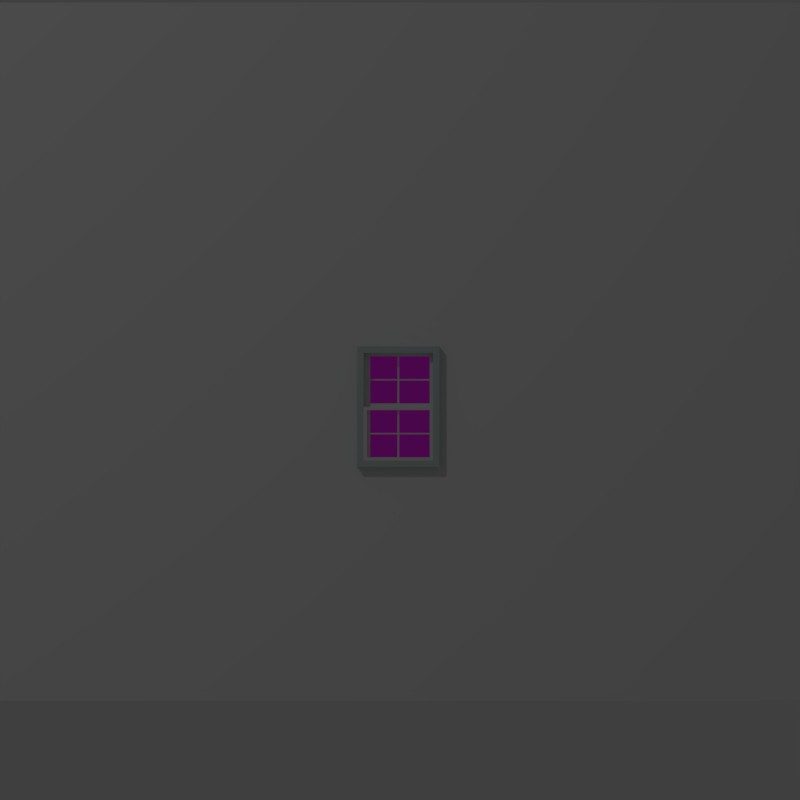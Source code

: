 # Source: render.blend  (saved by Blender 2.79.0; exported with 4.5.12 LTS)
import bpy
from mathutils import Matrix  # noqa: F401  (used for matrix-valued properties, if any)

bpy.ops.wm.read_factory_settings(use_empty=True)
scene = bpy.context.scene
scene.name = 'Building Render'

# ---- collections
col_collection_2 = bpy.data.collections.new('Collection 2'); scene.collection.children.link(col_collection_2)

# ---- images (referenced by path relative to the original .blend; pixels are not part of the script)
import os
ASSET_DIR = os.environ.get("B2B_ASSET_DIR", "")  # directory of the original .blend (textures are referenced by path, not embedded)
HERE = os.path.dirname(os.path.abspath(__file__))  # packed textures are extracted next to this script under _unpacked/

def load_image(name, relpath, width, height, colorspace="sRGB"):
    """Load a texture the original file referenced (path relative to the .blend, or extracted next to this script)."""
    p = next((c for c in (os.path.join(HERE, relpath), os.path.join(ASSET_DIR, relpath)) if relpath and os.path.exists(c)), "")
    if p:
        img = bpy.data.images.load(p, check_existing=True)
        img.name = name
    else:  # same state as the original file: an image datablock whose file is absent (Cycles renders it pink)
        img = bpy.data.images.new(name, width, height)
        img.source = "FILE"
        img.filepath = "//" + (relpath or name)
    img.colorspace_settings.name = colorspace
    return img
img_chase_building_shot_jpg = load_image('chase-building-shot.jpg', 'chase-building-shot.jpg', 1024, 1024, 'sRGB')

# ---- materials (node trees are filled in below, after node groups)
mat_window_frame_material = bpy.data.materials.new('Window Frame Material')
mat_window_frame_material.alpha_threshold = 0.0
mat_window_frame_material.roughness = 0.5
mat_window_pane_material = bpy.data.materials.new('window pane material')
mat_window_pane_material.alpha_threshold = 0.0
mat_window_pane_material.roughness = 0.5
mat_city_material = bpy.data.materials.new('city material')
mat_city_material.alpha_threshold = 0.0
mat_city_material.roughness = 0.5

# ---- material node trees
mat_window_frame_material.use_nodes = True; mat_window_frame_material.node_tree.nodes.clear()
_N = mat_window_frame_material.node_tree.nodes; _L = mat_window_frame_material.node_tree.links
n0 = _N.new('ShaderNodeOutputMaterial'); n0.name = 'Material Output'; n0.location = (300, 300)
n1 = _N.new('ShaderNodeBsdfDiffuse'); n1.name = 'Diffuse BSDF'; n1.location = (10, 300)
n1.inputs[0].default_value = (0.5488, 0.626, 0.6176, 1.0)
_L.new(n1.outputs[0], n0.inputs[0])
n0.is_active_output = True
mat_window_pane_material.use_nodes = True; mat_window_pane_material.node_tree.nodes.clear()
_N = mat_window_pane_material.node_tree.nodes; _L = mat_window_pane_material.node_tree.links
n0 = _N.new('ShaderNodeBsdfPrincipled'); n0.name = 'Principled BSDF'; n0.location = (4, 246)
n0.width = 150
n0.subsurface_method = 'BURLEY'
n0.inputs[3].default_value = 1.45
n0.inputs[9].default_value = (1.0, 1.0, 1.0)
n1 = _N.new('ShaderNodeOutputMaterial'); n1.name = 'Material Output'; n1.location = (414, 325)
n2 = _N.new('ShaderNodeMixShader'); n2.name = 'Mix Shader'; n2.location = (217, 344)
n2.inputs[0].default_value = 1.0
_L.new(n0.outputs[0], n2.inputs[2])
_L.new(n2.outputs[0], n1.inputs[0])
n1.is_active_output = True
mat_city_material.use_nodes = True; mat_city_material.node_tree.nodes.clear()
_N = mat_city_material.node_tree.nodes; _L = mat_city_material.node_tree.links
n0 = _N.new('ShaderNodeTexImage'); n0.name = 'Image Texture'; n0.location = (-238, 301)
n0.width = 140
n0.image = img_chase_building_shot_jpg
n1 = _N.new('ShaderNodeBsdfPrincipled'); n1.name = 'Principled BSDF'; n1.location = (41, 304)
n1.width = 150
n1.subsurface_method = 'BURLEY'
n1.inputs[3].default_value = 1.45
n1.inputs[9].default_value = (1.0, 1.0, 1.0)
n2 = _N.new('ShaderNodeOutputMaterial'); n2.name = 'Material Output'; n2.location = (302, 273)
_L.new(n0.outputs[0], n1.inputs[0])
_L.new(n1.outputs[0], n2.inputs[0])
n2.is_active_output = True

# ---- world
world_world_002 = bpy.data.worlds.new('World.002'); scene.world = world_world_002
world_world_002.use_nodes = True; world_world_002.node_tree.nodes.clear()
_N = world_world_002.node_tree.nodes; _L = world_world_002.node_tree.links
n0 = _N.new('ShaderNodeOutputWorld'); n0.name = 'World Output'; n0.location = (300, 300)
n1 = _N.new('ShaderNodeBackground'); n1.name = 'Background'; n1.location = (10, 300)
n1.inputs[0].default_value = (0.05, 0.05, 0.05, 1.0)
_L.new(n1.outputs[0], n0.inputs[0])
n0.is_active_output = True
world_world_002.use_sun_shadow = False
world_world_002.sun_shadow_jitter_overblur = 0.0
world_world_002.cycles.sampling_method = 'MANUAL'

# ---- cameras
cam_camera_001 = bpy.data.cameras.new('Camera.001')
cam_camera_001.type = 'ORTHO'
cam_camera_001.clip_end = 100.0
cam_camera_001.lens = 35.0
cam_camera_001.sensor_width = 32.0
cam_camera_001.sensor_height = 18.0
cam_camera_001.display_size = 0.6
cam_camera_001.dof.focus_distance = 0.0

# ---- lights
light_point = bpy.data.lights.new('Point', 'AREA')
light_point.transmission_factor = 0.0
light_point.energy = 268.8
light_point.shadow_buffer_clip_start = 0.5
light_point.shadow_soft_size = 0.64
light_point.shadow_maximum_resolution = 0.006
light_point.use_absolute_resolution = True
light_point.size = 0.64
light_point.size_y = 0.1

# ---- meshes
me_plane_001 = bpy.data.meshes.new('Plane.001')
me_plane_001.from_pydata([(-2.277, -3.333, 0.0), (2.277, -3.333, 0.0), (-2.277, 3.333, 0.0), (2.277, 3.333, 0.0), (-1.918, 2.974, 0.0), (-1.918, -2.974, 0.0), (1.918, -2.974, 0.0), (1.918, 2.974, 0.0), (-1.918, 0.0, 0.0), (1.918, 0.0, 0.0), (-1.918, -1.487, 0.0), (0.0, -2.974, 0.0), (1.918, 1.487, 0.0), (0.0, 2.974, 0.0), (-1.918, 1.487, 0.0), (1.918, -1.487, 0.0), (-1.918, -1.487, 0.9574), (-1.918, -2.974, 0.9574), (0.0, -2.974, 0.9574), (1.918, -2.974, 0.9574), (1.918, 1.487, 0.9574), (1.918, 2.974, 0.9574), (0.0, 2.974, 0.9574), (-1.918, 2.974, 0.9574), (-2.277, 3.333, 0.9574), (-2.277, -3.333, 0.9574), (2.277, -3.333, 0.9574), (2.277, 3.333, 0.9574), (-1.918, 1.487, 0.9574), (-1.918, 4.185e-08, 0.9574), (1.918, -1.487, 0.9574), (1.918, 4.185e-08, 0.9574), (-1.918, -2.974, 0.4787), (-1.918, -1.487, 0.4787), (-1.918, 2.092e-08, 0.4787), (0.0, -2.974, 0.4787), (1.918, -2.974, 0.4787), (1.918, 1.487, 0.4787), (1.918, 2.974, 0.4787), (1.918, 2.092e-08, 0.4787), (0.0, 2.974, 0.4787), (-1.918, 2.974, 0.4787), (-1.918, 1.487, 0.4787), (1.918, -1.487, 0.4787), (-1.918, -2.974, 0.4787), (1.918, -2.974, 0.4787), (-1.918, 2.503e-06, 0.4787), (1.918, 2.503e-06, 0.4787), (-1.737, -0.1809, 0.4787), (-1.737, -2.793, 0.4787), (1.737, -2.793, 0.4787), (1.737, -0.1809, 0.4787), (-1.737, -0.1809, 0.9574), (-1.737, -2.793, 0.9574), (1.737, -2.793, 0.9574), (1.737, -0.1809, 0.9574), (-1.918, 2.503e-06, 0.9574), (-1.918, -2.974, 0.9574), (1.918, -2.974, 0.9574), (1.918, 2.503e-06, 0.9574), (-1.737, -0.1809, 0.7196), (-1.737, -2.793, 0.7196), (1.737, -2.793, 0.7196), (1.737, -0.1809, 0.7196), (0.04633, -0.1809, 0.7196), (-0.04633, -0.1809, 0.7196), (1.737, -1.522, 0.7196), (1.737, -1.452, 0.7196), (-0.04633, -2.793, 0.7196), (0.04633, -2.793, 0.7196), (-1.737, -1.452, 0.7196), (-1.737, -1.522, 0.7196), (-0.04633, -1.522, 0.7196), (-0.04633, -1.452, 0.7196), (0.04633, -1.522, 0.7196), (0.04633, -1.452, 0.7196), (-1.918, 4.053e-06, 1.592e-08), (1.918, 4.053e-06, 1.592e-08), (-1.918, 2.974, 7.132e-09), (1.918, 2.974, 7.132e-09), (-1.737, 2.793, 7.666e-09), (-1.737, 0.1809, 1.538e-08), (1.737, 0.1809, 1.538e-08), (1.737, 2.793, 7.666e-09), (-1.737, 2.793, 0.4787), (-1.737, 0.1809, 0.4787), (1.737, 0.1809, 0.4787), (1.737, 2.793, 0.4787), (-1.918, 2.974, 0.4787), (-1.918, 4.053e-06, 0.4787), (1.918, 4.053e-06, 0.4787), (1.918, 2.974, 0.4787), (-1.737, 2.793, 0.2409), (-1.737, 0.1809, 0.2409), (1.737, 0.1809, 0.2409), (1.737, 2.793, 0.2409), (0.04633, 2.793, 0.2409), (-0.04633, 2.793, 0.2409), (1.737, 1.452, 0.2409), (1.737, 1.522, 0.2409), (-0.04633, 0.1809, 0.2409), (0.04633, 0.1809, 0.2409), (-1.737, 1.522, 0.2409), (-1.737, 1.452, 0.2409), (-0.04633, 1.452, 0.2409), (-0.04633, 1.522, 0.2409), (0.04633, 1.452, 0.2409), (0.04633, 1.522, 0.2409)], [], [(36, 35, 18, 19), (33, 34, 29, 16), (32, 33, 16, 17), (3, 2, 24, 27), (17, 16, 29, 28, 23, 24, 25), (19, 18, 17, 25, 26), (21, 20, 31, 30, 19, 26, 27), (23, 22, 21, 27, 24), (35, 32, 17, 18), (38, 37, 20, 21), (37, 39, 31, 20), (41, 40, 22, 23), (40, 38, 21, 22), (2, 0, 25, 24), (42, 41, 23, 28), (34, 42, 28, 29), (0, 1, 26, 25), (43, 36, 19, 30), (39, 43, 30, 31), (1, 3, 27, 26), (9, 15, 43, 39), (15, 6, 36, 43), (8, 14, 42, 34), (14, 4, 41, 42), (13, 7, 38, 40), (4, 13, 40, 41), (12, 9, 39, 37), (7, 12, 37, 38), (11, 5, 32, 35), (5, 10, 33, 32), (10, 8, 34, 33), (6, 11, 35, 36), (50, 51, 63, 67, 66, 62), (49, 50, 62, 69, 68, 61), (44, 45, 58, 57), (47, 46, 56, 59), (51, 48, 60, 65, 64, 63), (53, 52, 56, 57), (54, 53, 57, 58), (55, 54, 58, 59), (52, 55, 59, 56), (48, 49, 61, 71, 70, 60), (45, 47, 59, 58), (46, 44, 57, 56), (48, 46, 47, 51), (46, 48, 49, 44), (44, 49, 50, 45), (45, 50, 51, 47), (54, 53, 61, 68, 69, 62), (52, 60, 70, 71, 61, 53), (55, 63, 64, 65, 60, 52), (54, 62, 66, 67, 63, 55), (73, 75, 64, 65), (71, 72, 73, 70), (68, 69, 74, 72), (72, 74, 75, 73), (74, 66, 67, 75), (82, 83, 95, 99, 98, 94), (81, 82, 94, 101, 100, 93), (76, 77, 90, 89), (79, 78, 88, 91), (83, 80, 92, 97, 96, 95), (85, 84, 88, 89), (86, 85, 89, 90), (87, 86, 90, 91), (84, 87, 91, 88), (80, 81, 93, 103, 102, 92), (77, 79, 91, 90), (78, 76, 89, 88), (80, 78, 79, 83), (78, 80, 81, 76), (76, 81, 82, 77), (77, 82, 83, 79), (86, 85, 93, 100, 101, 94), (84, 92, 102, 103, 93, 85), (87, 95, 96, 97, 92, 84), (86, 94, 98, 99, 95, 87), (105, 107, 96, 97), (103, 104, 105, 102), (100, 101, 106, 104), (104, 106, 107, 105), (106, 98, 99, 107)])
me_plane_001.polygons.foreach_set('material_index', [0, 0, 0, 0, 0, 0, 0, 0, 0, 0, 0, 0, 0, 0, 0, 0, 0, 0, 0, 0, 0, 0, 0, 0, 0, 0, 0, 0, 0, 0, 0, 0, 1, 1, 1, 1, 1, 1, 1, 1, 1, 1, 1, 1, 1, 1, 1, 1, 1, 1, 1, 1, 1, 1, 1, 1, 1, 1, 1, 1, 1, 1, 1, 1, 1, 1, 1, 1, 1, 1, 1, 1, 1, 1, 1, 1, 1, 1, 1, 1, 1, 1])
_uv = me_plane_001.uv_layers.new(name='UVMap')
_uv.uv.foreach_set('vector', [0.0, 0.0, 0.0, 0.0, 0.0, 0.0, 0.0, 0.0, 0.0, 0.0, 0.0, 0.0, 0.0, 0.0, 0.0, 0.0, 0.0, 0.0, 0.0, 0.0, 0.0, 0.0, 0.0, 0.0, 0.0, 0.0, 0.0, 0.0, 0.0, 0.0, 0.0, 0.0, 0.0, 0.0, 0.0, 0.0, 0.0, 0.0, 0.0, 0.0, 0.0, 0.0, 0.0, 0.0, 0.0, 0.0, 0.0, 0.0, 0.0, 0.0, 0.0, 0.0, 0.0, 0.0, 0.0, 0.0, 0.0, 0.0, 0.0, 0.0, 0.0, 0.0, 0.0, 0.0, 0.0, 0.0, 0.0, 0.0, 0.0, 0.0, 0.0, 0.0, 0.0, 0.0, 0.0, 0.0, 0.0, 0.0, 0.0, 0.0, 0.0, 0.0, 0.0, 0.0, 0.0, 0.0, 0.0, 0.0, 0.0, 0.0, 0.0, 0.0, 0.0, 0.0, 0.0, 0.0, 0.0, 0.0, 0.0, 0.0, 0.0, 0.0, 0.0, 0.0, 0.0, 0.0, 0.0, 0.0, 0.0, 0.0, 0.0, 0.0, 0.0, 0.0, 0.0, 0.0, 0.0, 0.0, 0.0, 0.0, 0.0, 0.0, 0.0, 0.0, 0.0, 0.0, 0.0, 0.0, 0.0, 0.0, 0.0, 0.0, 0.0, 0.0, 0.0, 0.0, 0.0, 0.0, 0.0, 0.0, 0.0, 0.0, 0.0, 0.0, 0.0, 0.0, 0.0, 0.0, 0.0, 0.0, 0.0, 0.0, 0.0, 0.0, 0.0, 0.0, 0.0, 0.0, 0.0, 0.0, 0.0, 0.0, 0.0, 0.0, 0.0, 0.0, 0.0, 0.0, 0.0, 0.0, 0.0, 0.0, 0.0, 0.0, 0.0, 0.0, 0.0, 0.0, 0.0, 0.0, 0.0, 0.0, 0.0, 0.0, 0.0, 0.0, 0.0, 0.0, 0.0, 0.0, 0.0, 0.0, 0.0, 0.0, 0.0, 0.0, 0.0, 0.0, 0.0, 0.0, 0.0, 0.0, 0.0, 0.0, 0.0, 0.0, 0.0, 0.0, 0.0, 0.0, 0.0, 0.0, 0.0, 0.0, 0.0, 0.0, 0.0, 0.0, 0.0, 0.0, 0.0, 0.0, 0.0, 0.0, 0.0, 0.0, 0.0, 0.0, 0.0, 0.0, 0.0, 0.0, 0.0, 0.0, 0.0, 0.0, 0.0, 0.0, 0.0, 0.0, 0.0, 0.0, 0.0, 0.0, 0.0, 0.0, 0.0, 0.0, 0.0, 0.0, 0.0, 0.0, 0.0, 0.0, 0.0, 0.0, 0.0, 0.0, 0.0, 0.0, 0.0, 0.0, 0.0, 0.0, 0.0, 0.0, 0.0, 0.0, 0.0, 0.0, 0.0, 0.0, 0.8648, 0.7107, 0.6871, 0.7107, 0.6871, 0.6943, 0.7736, 0.6943, 0.7783, 0.6943, 0.8648, 0.6943, 0.273, 0.7107, 0.03673, 0.7107, 0.03673, 0.6943, 0.1517, 0.6943, 0.158, 0.6943, 0.273, 0.6943, 0.7023, 0.03673, 0.9633, 0.03673, 0.9633, 0.0693, 0.7023, 0.0693, 0.239, 0.03673, 0.5, 0.03673, 0.5, 0.0693, 0.239, 0.06929, 0.6871, 0.7107, 0.4508, 0.7107, 0.4508, 0.6943, 0.5658, 0.6943, 0.5721, 0.6943, 0.6871, 0.6943, 0.04904, 0.1551, 0.04904, 0.3328, 0.03673, 0.3451, 0.03673, 0.1428, 0.2854, 0.1551, 0.04904, 0.1551, 0.03673, 0.1428, 0.2977, 0.1428, 0.2854, 0.3328, 0.2854, 0.1551, 0.2977, 0.1428, 0.2977, 0.3451, 0.04904, 0.3328, 0.2854, 0.3328, 0.2977, 0.3451, 0.03673, 0.3451, 0.4508, 0.7107, 0.273, 0.7107, 0.273, 0.6943, 0.3595, 0.6943, 0.3643, 0.6943, 0.4508, 0.6943, 0.03673, 0.03673, 0.239, 0.03673, 0.239, 0.06929, 0.03673, 0.06929, 0.5, 0.03673, 0.7023, 0.03673, 0.7023, 0.0693, 0.5, 0.0693, 0.04904, 0.4309, 0.03673, 0.4185, 0.2977, 0.4185, 0.2854, 0.4309, 0.03673, 0.4185, 0.04904, 0.4309, 0.04904, 0.6086, 0.03673, 0.6209, 0.03673, 0.6209, 0.04904, 0.6086, 0.2854, 0.6086, 0.2977, 0.6209, 0.2977, 0.6209, 0.2854, 0.6086, 0.2854, 0.4309, 0.2977, 0.4185, 0.8648, 0.8004, 0.6285, 0.8004, 0.6285, 0.7842, 0.7435, 0.7842, 0.7498, 0.7842, 0.8648, 0.7842, 0.4508, 0.8004, 0.4508, 0.7842, 0.5373, 0.7842, 0.542, 0.7842, 0.6285, 0.7842, 0.6285, 0.8004, 0.2144, 0.8004, 0.2144, 0.7842, 0.3295, 0.7842, 0.3358, 0.7842, 0.4508, 0.7842, 0.4508, 0.8004, 0.03673, 0.8004, 0.03673, 0.7842, 0.1232, 0.7842, 0.128, 0.7842, 0.2144, 0.7842, 0.2144, 0.8004, 0.4862, 0.234, 0.4925, 0.234, 0.4925, 0.3205, 0.4862, 0.3205, 0.3712, 0.2292, 0.4862, 0.2292, 0.4862, 0.234, 0.3712, 0.234, 0.4862, 0.1428, 0.4925, 0.1428, 0.4925, 0.2292, 0.4862, 0.2292, 0.4862, 0.2292, 0.4925, 0.2292, 0.4925, 0.234, 0.4862, 0.234, 0.4925, 0.2292, 0.6075, 0.2292, 0.6075, 0.234, 0.4925, 0.234, 0.8648, 0.7107, 0.6871, 0.7107, 0.6871, 0.6943, 0.7736, 0.6943, 0.7783, 0.6943, 0.8648, 0.6943, 0.273, 0.7107, 0.03673, 0.7107, 0.03673, 0.6943, 0.1517, 0.6943, 0.158, 0.6943, 0.273, 0.6943, 0.7023, 0.03673, 0.9633, 0.03673, 0.9633, 0.0693, 0.7023, 0.0693, 0.239, 0.03673, 0.5, 0.03673, 0.5, 0.0693, 0.239, 0.06929, 0.6871, 0.7107, 0.4508, 0.7107, 0.4508, 0.6943, 0.5658, 0.6943, 0.5721, 0.6943, 0.6871, 0.6943, 0.04904, 0.1551, 0.04904, 0.3328, 0.03673, 0.3451, 0.03673, 0.1428, 0.2854, 0.1551, 0.04904, 0.1551, 0.03673, 0.1428, 0.2977, 0.1428, 0.2854, 0.3328, 0.2854, 0.1551, 0.2977, 0.1428, 0.2977, 0.3451, 0.04904, 0.3328, 0.2854, 0.3328, 0.2977, 0.3451, 0.03673, 0.3451, 0.4508, 0.7107, 0.273, 0.7107, 0.273, 0.6943, 0.3595, 0.6943, 0.3643, 0.6943, 0.4508, 0.6943, 0.03673, 0.03673, 0.239, 0.03673, 0.239, 0.06929, 0.03673, 0.06929, 0.5, 0.03673, 0.7023, 0.03673, 0.7023, 0.0693, 0.5, 0.0693, 0.04904, 0.4309, 0.03673, 0.4185, 0.2977, 0.4185, 0.2854, 0.4309, 0.03673, 0.4185, 0.04904, 0.4309, 0.04904, 0.6086, 0.03673, 0.6209, 0.03673, 0.6209, 0.04904, 0.6086, 0.2854, 0.6086, 0.2977, 0.6209, 0.2977, 0.6209, 0.2854, 0.6086, 0.2854, 0.4309, 0.2977, 0.4185, 0.8648, 0.8004, 0.6285, 0.8004, 0.6285, 0.7842, 0.7435, 0.7842, 0.7498, 0.7842, 0.8648, 0.7842, 0.4508, 0.8004, 0.4508, 0.7842, 0.5373, 0.7842, 0.542, 0.7842, 0.6285, 0.7842, 0.6285, 0.8004, 0.2144, 0.8004, 0.2144, 0.7842, 0.3295, 0.7842, 0.3358, 0.7842, 0.4508, 0.7842, 0.4508, 0.8004, 0.03673, 0.8004, 0.03673, 0.7842, 0.1232, 0.7842, 0.128, 0.7842, 0.2144, 0.7842, 0.2144, 0.8004, 0.4862, 0.234, 0.4925, 0.234, 0.4925, 0.3205, 0.4862, 0.3205, 0.3712, 0.2292, 0.4862, 0.2292, 0.4862, 0.234, 0.3712, 0.234, 0.4862, 0.1428, 0.4925, 0.1428, 0.4925, 0.2292, 0.4862, 0.2292, 0.4862, 0.2292, 0.4925, 0.2292, 0.4925, 0.234, 0.4862, 0.234, 0.4925, 0.2292, 0.6075, 0.2292, 0.6075, 0.234, 0.4925, 0.234])
me_plane_001.materials.append(mat_window_frame_material)
me_plane_001.materials.append(mat_window_pane_material)
me_plane_001.use_remesh_preserve_volume = False
me_plane_001.use_remesh_preserve_attributes = False
me_plane_001.use_mirror_vertex_groups = False
me_plane_001.update()
me_plane_004 = bpy.data.meshes.new('Plane.004')
me_plane_004.from_pydata([(-3.384, -1.781, 3.416e-08), (4.247, -1.781, 3.416e-08), (-3.384, 3.456, -1.074e-07), (4.247, 3.456, -1.074e-07), (-0.2531, -0.02811, 0.0), (0.3647, -0.02811, 0.0), (0.3647, 0.8762, 0.0), (-0.2531, 0.8762, 0.0), (-0.2045, 0.6258, 0.0), (-0.2045, 0.424, 0.0), (-0.2045, 0.2223, 0.0), (-0.2045, 0.02053, 0.0), (0.05578, 0.02053, 0.0), (0.316, 0.02053, 0.0), (0.316, 0.2223, 0.0), (0.316, 0.424, 0.0), (0.316, 0.6258, 0.0), (0.316, 0.8276, 0.0), (0.05578, 0.8276, 0.0), (-0.2045, 0.8276, 0.0)], [], [(0, 1, 5, 4), (4, 5, 6, 17, 16, 15, 14, 13, 12, 11), (10, 9, 8, 19, 18, 17, 6, 7, 4, 11), (7, 6, 5, 1, 3, 2, 0, 4)])
me_plane_004.use_remesh_preserve_volume = False
me_plane_004.use_remesh_preserve_attributes = False
me_plane_004.use_mirror_vertex_groups = False
me_plane_004.update()
me_plane_003 = bpy.data.meshes.new('Plane.003')
me_plane_003.from_pydata([(-32.56, -19.91, 0.0), (32.56, -19.91, 0.0), (-32.56, 19.91, 0.0), (32.56, 19.91, 0.0)], [], [(0, 1, 3, 2)])
_uv = me_plane_003.uv_layers.new(name='UVMap')
_uv.uv.foreach_set('vector', [0.005676, -0.003966, 1.002, -0.003966, 1.002, 0.9966, 0.005676, 0.9966])
me_plane_003.materials.append(mat_city_material)
me_plane_003.use_remesh_preserve_volume = False
me_plane_003.use_remesh_preserve_attributes = False
me_plane_003.use_mirror_vertex_groups = False
me_plane_003.update()

# ---- objects
ob_frame = bpy.data.objects.new('frame', me_plane_001)
ob_plane_001 = bpy.data.objects.new('Plane.001', me_plane_004)
ob_plane = bpy.data.objects.new('Plane', me_plane_003)
ob_point = bpy.data.objects.new('Point', light_point)
ob_ortho_camera = bpy.data.objects.new('ortho camera', cam_camera_001)

# ---- transforms, parenting, visibility, modifiers, constraints
ob_frame.location = (-0.01266, 1.093, 4.217)
ob_frame.rotation_euler = (1.571, -0.0, 0.0)
ob_frame.scale = (0.1357, 0.1357, 0.1357)
ob_frame.lineart.crease_threshold = 0.0
_vg = ob_frame.vertex_groups.new(name='lower pane')
_vg = ob_frame.vertex_groups.new(name='upper pane')
_vg = ob_frame.vertex_groups.new(name='frame')
ob_plane_001.location = (-0.0198, 1.027, 3.793)
ob_plane_001.rotation_euler = (1.571, -0.0, 0.0)
ob_plane_001.lineart.crease_threshold = 0.0
ob_plane.location = (0.0, 7.95, 4.273)
ob_plane.rotation_euler = (1.571, -0.0, 0.0)
ob_plane.scale = (0.1017, 0.1017, 0.1017)
ob_plane.lineart.crease_threshold = 0.0
ob_point.location = (-11.78, -13.34, 20.59)
ob_point.rotation_euler = (0.8057, -0.0, 0.0)
ob_point.lineart.crease_threshold = 0.0
ob_ortho_camera.location = (0.0, -6.711, 4.266)
ob_ortho_camera.rotation_euler = (1.571, -0.0, 0.0)
ob_ortho_camera.lineart.crease_threshold = 0.0

# ---- collection membership
col_collection_2.objects.link(ob_frame)
col_collection_2.objects.link(ob_plane_001)
col_collection_2.objects.link(ob_plane)
col_collection_2.objects.link(ob_point)
col_collection_2.objects.link(ob_ortho_camera)

# ---- scene / render settings (as saved in the file)
scene.camera = ob_ortho_camera
scene.frame_start = 1; scene.frame_end = 250; scene.frame_set(1)
scene.render.engine = 'CYCLES'
scene.render.image_settings.exr_codec = 'NONE'
scene.render.resolution_x = 2048
scene.render.resolution_y = 2048
scene.render.resolution_percentage = 50
scene.render.dither_intensity = 0.0
scene.render.simplify_subdivision_render = 0
scene.render.simplify_child_particles_render = 0.0
scene.cycles.use_denoising = False
scene.cycles.samples = 128
scene.cycles.sampling_pattern = 'TABULATED_SOBOL'
scene.cycles.use_adaptive_sampling = False
scene.cycles.use_light_tree = False
scene.cycles.blur_glossy = 0.0
scene.cycles.sample_clamp_indirect = 0.0
scene.view_settings.view_transform = 'Standard'
bpy.context.view_layer.update()
